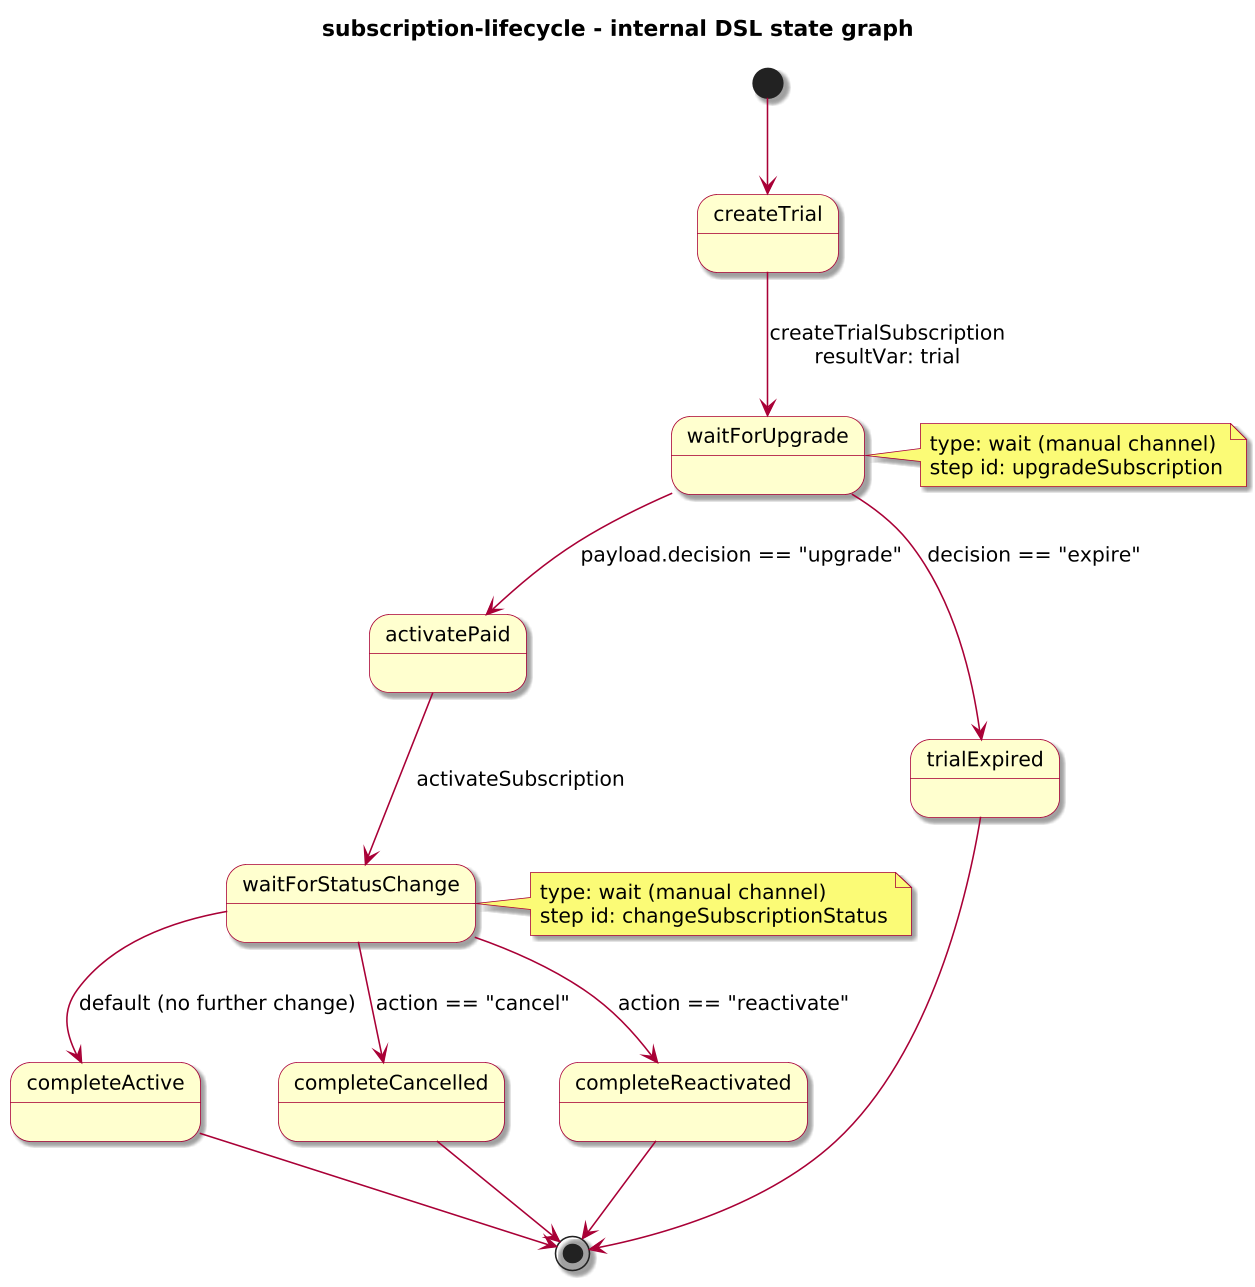

The diagram above was rendered by PlantUML. Its source (embedded in the PNG):
@startuml
!include journey-diagram-theme.puml
title subscription-lifecycle - internal DSL state graph

[*] --> createTrial

state createTrial
state waitForUpgrade
state activatePaid
state waitForStatusChange
state trialExpired
state completeActive
state completeCancelled
state completeReactivated

createTrial --> waitForUpgrade : createTrialSubscription\nresultVar: trial

waitForUpgrade --> activatePaid : payload.decision == "upgrade"
waitForUpgrade --> trialExpired : decision == "expire"

activatePaid --> waitForStatusChange : activateSubscription

waitForStatusChange --> completeCancelled : action == "cancel"
waitForStatusChange --> completeReactivated : action == "reactivate"
waitForStatusChange --> completeActive : default (no further change)

trialExpired --> [*]
completeActive --> [*]
completeCancelled --> [*]
completeReactivated --> [*]

note right of waitForUpgrade
  type: wait (manual channel)
  step id: upgradeSubscription
end note

note right of waitForStatusChange
  type: wait (manual channel)
  step id: changeSubscriptionStatus
end note

@enduml